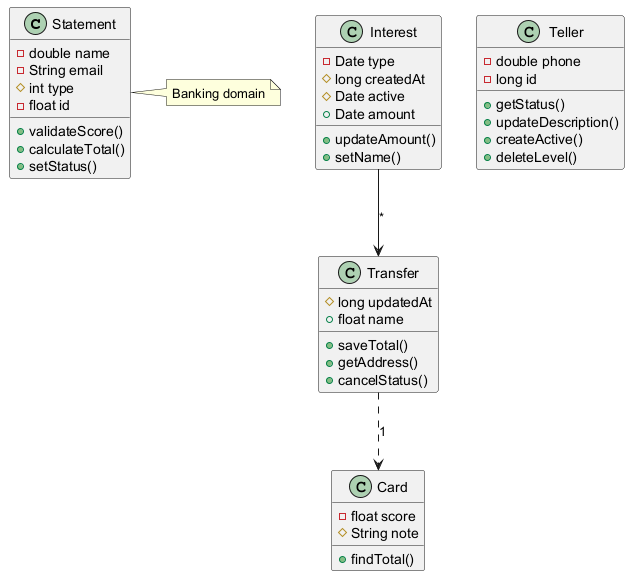

The diagram above was rendered by PlantUML. Its source (embedded in the PNG):
@startuml

class Statement {
  -double name
  -String email
  #int type
  -float id
  +validateScore()
  +calculateTotal()
  +setStatus()
}
class Card {
  -float score
  #String note
  +findTotal()
}
class Interest {
  -Date type
  #long createdAt
  #Date active
  +Date amount
  +updateAmount()
  +setName()
}
class Teller {
  -double phone
  -long id
  +getStatus()
  +updateDescription()
  +createActive()
  +deleteLevel()
}
class Transfer {
  #long updatedAt
  +float name
  +saveTotal()
  +getAddress()
  +cancelStatus()
}
Interest --> Transfer : "*"
Transfer ..> Card : "1"
note right of Statement : Banking domain
@enduml